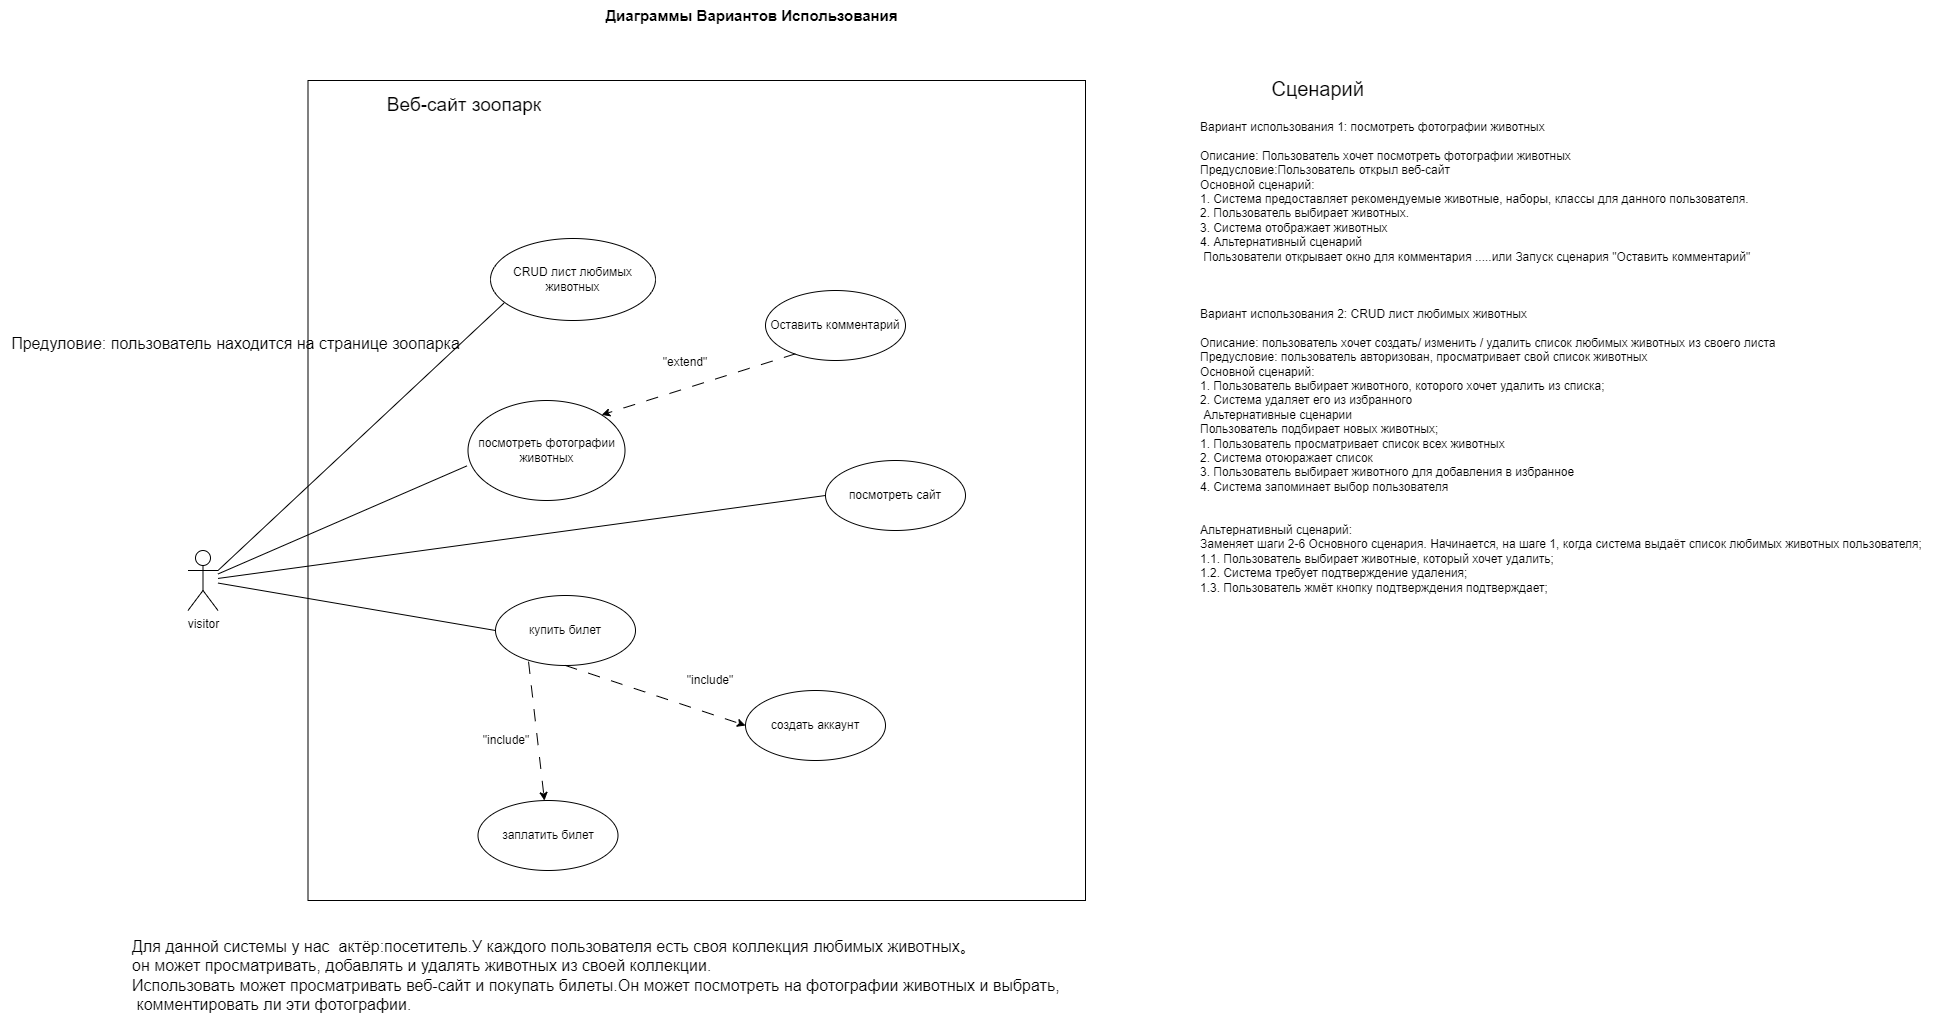

The diagram above was exported from draw.io. Its source (the exported page's mxGraphModel, read from the mxfile embedded in the PNG):
<mxGraphModel dx="1150" dy="2635" grid="0" gridSize="10" guides="1" tooltips="1" connect="1" arrows="1" fold="1" page="0" pageScale="1" pageWidth="1200" pageHeight="1600" math="0" shadow="0">
  <root>
    <mxCell id="0" />
    <mxCell id="1" parent="0" />
    <mxCell id="VzkF934Qq0V_gRjJfvAD-1" value="" style="html=1;whiteSpace=wrap;" vertex="1" parent="1">
      <mxGeometry x="1382.5" y="-1290" width="777.5" height="820" as="geometry" />
    </mxCell>
    <mxCell id="VzkF934Qq0V_gRjJfvAD-2" value="visitor" style="shape=umlActor;verticalLabelPosition=bottom;verticalAlign=top;html=1;" vertex="1" parent="1">
      <mxGeometry x="1262.5" y="-820" width="30" height="60" as="geometry" />
    </mxCell>
    <mxCell id="VzkF934Qq0V_gRjJfvAD-3" value="создать аккаунт" style="ellipse;whiteSpace=wrap;html=1;" vertex="1" parent="1">
      <mxGeometry x="1820" y="-680" width="140" height="70" as="geometry" />
    </mxCell>
    <mxCell id="VzkF934Qq0V_gRjJfvAD-4" value="купить билет" style="ellipse;whiteSpace=wrap;html=1;" vertex="1" parent="1">
      <mxGeometry x="1570" y="-775" width="140" height="70" as="geometry" />
    </mxCell>
    <mxCell id="VzkF934Qq0V_gRjJfvAD-5" value="посмотреть сайт" style="ellipse;whiteSpace=wrap;html=1;" vertex="1" parent="1">
      <mxGeometry x="1900" y="-910" width="140" height="70" as="geometry" />
    </mxCell>
    <mxCell id="VzkF934Qq0V_gRjJfvAD-6" value="" style="endArrow=none;html=1;rounded=0;entryX=0;entryY=0.5;entryDx=0;entryDy=0;shadow=0;jumpStyle=none;" edge="1" parent="1" source="VzkF934Qq0V_gRjJfvAD-2" target="VzkF934Qq0V_gRjJfvAD-5">
      <mxGeometry width="50" height="50" relative="1" as="geometry">
        <mxPoint x="1610" y="-750" as="sourcePoint" />
        <mxPoint x="1660" y="-800" as="targetPoint" />
      </mxGeometry>
    </mxCell>
    <mxCell id="VzkF934Qq0V_gRjJfvAD-7" value="" style="endArrow=none;html=1;rounded=0;entryX=0;entryY=0.5;entryDx=0;entryDy=0;shadow=0;jumpStyle=none;" edge="1" parent="1" source="VzkF934Qq0V_gRjJfvAD-2" target="VzkF934Qq0V_gRjJfvAD-4">
      <mxGeometry width="50" height="50" relative="1" as="geometry">
        <mxPoint x="1710" y="-720" as="sourcePoint" />
        <mxPoint x="1760" y="-770" as="targetPoint" />
      </mxGeometry>
    </mxCell>
    <mxCell id="VzkF934Qq0V_gRjJfvAD-8" value="" style="endArrow=classic;html=1;rounded=0;entryX=0;entryY=0.5;entryDx=0;entryDy=0;exitX=0.5;exitY=1;exitDx=0;exitDy=0;dashed=1;dashPattern=12 12;shadow=0;jumpStyle=none;" edge="1" parent="1" source="VzkF934Qq0V_gRjJfvAD-4" target="VzkF934Qq0V_gRjJfvAD-3">
      <mxGeometry width="50" height="50" relative="1" as="geometry">
        <mxPoint x="1730" y="-590" as="sourcePoint" />
        <mxPoint x="1780" y="-640" as="targetPoint" />
      </mxGeometry>
    </mxCell>
    <mxCell id="VzkF934Qq0V_gRjJfvAD-9" value="&quot;include&quot;" style="text;html=1;strokeColor=none;fillColor=none;align=center;verticalAlign=middle;whiteSpace=wrap;rounded=0;" vertex="1" parent="1">
      <mxGeometry x="1755" y="-705" width="60" height="30" as="geometry" />
    </mxCell>
    <mxCell id="VzkF934Qq0V_gRjJfvAD-10" value="посмотреть фотографии животных" style="ellipse;whiteSpace=wrap;html=1;" vertex="1" parent="1">
      <mxGeometry x="1542.5" y="-970" width="157" height="100" as="geometry" />
    </mxCell>
    <mxCell id="VzkF934Qq0V_gRjJfvAD-11" value="" style="endArrow=none;html=1;rounded=0;entryX=-0.007;entryY=0.654;entryDx=0;entryDy=0;entryPerimeter=0;shadow=0;jumpStyle=none;" edge="1" parent="1" source="VzkF934Qq0V_gRjJfvAD-2" target="VzkF934Qq0V_gRjJfvAD-10">
      <mxGeometry width="50" height="50" relative="1" as="geometry">
        <mxPoint x="1430" y="-850" as="sourcePoint" />
        <mxPoint x="1480" y="-900" as="targetPoint" />
      </mxGeometry>
    </mxCell>
    <mxCell id="VzkF934Qq0V_gRjJfvAD-12" value="Оставить комментарий" style="ellipse;whiteSpace=wrap;html=1;" vertex="1" parent="1">
      <mxGeometry x="1840" y="-1080" width="140" height="70" as="geometry" />
    </mxCell>
    <mxCell id="VzkF934Qq0V_gRjJfvAD-13" value="" style="endArrow=classic;html=1;rounded=0;exitX=0.213;exitY=0.905;exitDx=0;exitDy=0;dashed=1;dashPattern=12 12;entryX=1;entryY=0;entryDx=0;entryDy=0;exitPerimeter=0;shadow=0;jumpStyle=none;" edge="1" parent="1" source="VzkF934Qq0V_gRjJfvAD-12" target="VzkF934Qq0V_gRjJfvAD-10">
      <mxGeometry width="50" height="50" relative="1" as="geometry">
        <mxPoint x="1544" y="-1065" as="sourcePoint" />
        <mxPoint x="1745" y="-1020" as="targetPoint" />
      </mxGeometry>
    </mxCell>
    <mxCell id="VzkF934Qq0V_gRjJfvAD-14" value="&quot;extend&quot;" style="text;html=1;strokeColor=none;fillColor=none;align=center;verticalAlign=middle;whiteSpace=wrap;rounded=0;" vertex="1" parent="1">
      <mxGeometry x="1730" y="-1023" width="60" height="30" as="geometry" />
    </mxCell>
    <mxCell id="VzkF934Qq0V_gRjJfvAD-15" value="CRUD лист любимых животных" style="ellipse;whiteSpace=wrap;html=1;" vertex="1" parent="1">
      <mxGeometry x="1565" y="-1132" width="165" height="82" as="geometry" />
    </mxCell>
    <mxCell id="VzkF934Qq0V_gRjJfvAD-16" value="заплатить билет" style="ellipse;whiteSpace=wrap;html=1;" vertex="1" parent="1">
      <mxGeometry x="1552.5" y="-570" width="140" height="70" as="geometry" />
    </mxCell>
    <mxCell id="VzkF934Qq0V_gRjJfvAD-17" value="" style="endArrow=none;html=1;rounded=0;entryX=0.081;entryY=0.789;entryDx=0;entryDy=0;entryPerimeter=0;exitX=1;exitY=0.3333333333333333;exitDx=0;exitDy=0;exitPerimeter=0;shadow=0;jumpStyle=none;" edge="1" parent="1" source="VzkF934Qq0V_gRjJfvAD-2" target="VzkF934Qq0V_gRjJfvAD-15">
      <mxGeometry width="50" height="50" relative="1" as="geometry">
        <mxPoint x="1360" y="-810" as="sourcePoint" />
        <mxPoint x="1660" y="-840" as="targetPoint" />
      </mxGeometry>
    </mxCell>
    <mxCell id="VzkF934Qq0V_gRjJfvAD-18" value="" style="endArrow=classic;html=1;rounded=0;exitX=0.236;exitY=0.945;exitDx=0;exitDy=0;dashed=1;dashPattern=12 12;exitPerimeter=0;shadow=0;jumpStyle=none;" edge="1" parent="1" source="VzkF934Qq0V_gRjJfvAD-4" target="VzkF934Qq0V_gRjJfvAD-16">
      <mxGeometry width="50" height="50" relative="1" as="geometry">
        <mxPoint x="1650" y="-695" as="sourcePoint" />
        <mxPoint x="1830" y="-635" as="targetPoint" />
      </mxGeometry>
    </mxCell>
    <mxCell id="VzkF934Qq0V_gRjJfvAD-19" value="&quot;include&quot;" style="text;html=1;strokeColor=none;fillColor=none;align=center;verticalAlign=middle;whiteSpace=wrap;rounded=0;" vertex="1" parent="1">
      <mxGeometry x="1551" y="-645" width="60" height="30" as="geometry" />
    </mxCell>
    <mxCell id="VzkF934Qq0V_gRjJfvAD-20" value="Веб-сайт зоопарк" style="text;html=1;strokeColor=none;fillColor=none;align=center;verticalAlign=middle;whiteSpace=wrap;rounded=0;fontSize=19;" vertex="1" parent="1">
      <mxGeometry x="1377.5" y="-1280" width="322" height="30" as="geometry" />
    </mxCell>
    <mxCell id="VzkF934Qq0V_gRjJfvAD-21" value="Вариант использования 1:&amp;nbsp;посмотреть фотографии животных&amp;nbsp;&lt;br&gt;&lt;br&gt;Описание: Пользователь хочет&amp;nbsp;посмотреть фотографии животных&lt;br&gt;Предусловие:Пользователь открыл веб-сайт&lt;br&gt;Основной сценарий:&lt;br&gt;1. Система предоставляет рекомендуемые животные, наборы, классы для данного пользователя.&lt;br&gt;2. Пользователь выбирает животных.&amp;nbsp;&amp;nbsp;&lt;br&gt;3. Система отображает животных&lt;br&gt;4. Альтернативный сценарий &lt;br&gt;&amp;nbsp;Пользователи открывает окно для комментария .....или Запуск сценария &quot;Оставить комментарий&quot;&lt;br&gt;&lt;br&gt;&lt;br&gt;&lt;br&gt;Вариант использования 2: CRUD лист любимых животных&amp;nbsp;&lt;br&gt;&lt;br&gt;Описание: пользователь хочет создать/ изменить / удалить список любимых животных из своего листа&amp;nbsp;&lt;br&gt;Предусловие: пользователь авторизован, просматривает свой список животных&lt;br&gt;&lt;div&gt;Основной сценарий:&lt;/div&gt;&lt;div&gt;1.&amp;nbsp;&lt;span style=&quot;background-color: initial;&quot;&gt;Пользователь выбирает животного, которого хочет удалить из списка;&lt;/span&gt;&lt;/div&gt;&lt;div&gt;2. Система удаляет его из избранного&lt;/div&gt;&lt;div&gt;&amp;nbsp;Альтернативные сценарии&lt;br&gt;Пользователь подбирает новых животных;&lt;/div&gt;&lt;div&gt;1. Пользователь просматривает список всех животных &lt;br&gt;2. Система отоюражает список&lt;/div&gt;&lt;div&gt;3. Пользователь выбирает животного для добавления в избранное &lt;br&gt;4. Система запоминает выбор пользователя&lt;/div&gt;&lt;div&gt;&lt;br&gt;&lt;/div&gt;&lt;div&gt;&lt;br&gt;&lt;/div&gt;&lt;div&gt;Альтернативный сценарий:&lt;/div&gt;&lt;div&gt;Заменяет шаги 2-6 Основного сценария. Начинается, на шаге 1, когда система выдаёт список любимых животных пользователя;&lt;/div&gt;&lt;div&gt;1.1. Пользователь выбирает животные, который хочет удалить;&lt;/div&gt;&lt;div&gt;1.2. Система требует подтверждение удаления;&lt;/div&gt;&lt;div&gt;1.3. Пользователь жмёт кнопку подтверждения подтверждает;&lt;/div&gt;" style="text;strokeColor=none;fillColor=none;spacing=5;spacingTop=-20;overflow=hidden;rounded=0;verticalAlign=top;whiteSpace=wrap;html=1;" vertex="1" parent="1">
      <mxGeometry x="2270" y="-1240" width="740" height="500" as="geometry" />
    </mxCell>
    <mxCell id="VzkF934Qq0V_gRjJfvAD-22" value="&lt;b&gt;&lt;font style=&quot;font-size: 15px;&quot;&gt;Диаграммы Вариантов Использования&lt;/font&gt;&lt;/b&gt;" style="text;html=1;strokeColor=none;fillColor=none;align=center;verticalAlign=middle;whiteSpace=wrap;rounded=0;" vertex="1" parent="1">
      <mxGeometry x="1663" y="-1370" width="327" height="30" as="geometry" />
    </mxCell>
    <mxCell id="VzkF934Qq0V_gRjJfvAD-25" value="Для данной системы у нас&amp;nbsp; актёр:посетитель.У каждого пользователя есть своя коллекция любимых животных。&lt;br&gt;он может просматривать, добавлять и удалять животных из своей коллекции.&lt;br&gt;Использовать может просматривать веб-сайт и покупать билеты.Он может посмотреть на фотографии животных и выбрать,&lt;br&gt;&amp;nbsp;комментировать ли эти фотографии." style="text;html=1;align=left;verticalAlign=middle;resizable=0;points=[];autosize=1;strokeColor=none;fillColor=none;fontSize=16;" vertex="1" parent="1">
      <mxGeometry x="1205" y="-440" width="950" height="90" as="geometry" />
    </mxCell>
    <mxCell id="VzkF934Qq0V_gRjJfvAD-26" value="&lt;span id=&quot;docs-internal-guid-64abe045-7fff-2651-8961-1e99904b20dc&quot;&gt;&lt;/span&gt;&lt;span id=&quot;docs-internal-guid-64abe045-7fff-2651-8961-1e99904b20dc&quot;&gt;&lt;/span&gt;&lt;span id=&quot;docs-internal-guid-64abe045-7fff-2651-8961-1e99904b20dc&quot;&gt;&lt;/span&gt;&lt;span id=&quot;docs-internal-guid-64abe045-7fff-2651-8961-1e99904b20dc&quot;&gt;&lt;/span&gt;" style="text;html=1;align=center;verticalAlign=middle;resizable=0;points=[];autosize=1;strokeColor=none;fillColor=none;fontSize=16;" vertex="1" parent="1">
      <mxGeometry x="2290" y="-1302" width="20" height="10" as="geometry" />
    </mxCell>
    <mxCell id="VzkF934Qq0V_gRjJfvAD-27" value="&lt;font style=&quot;font-size: 20px;&quot;&gt;Сценарий&amp;nbsp;&lt;/font&gt;" style="text;html=1;align=center;verticalAlign=middle;resizable=0;points=[];autosize=1;strokeColor=none;fillColor=none;fontSize=16;" vertex="1" parent="1">
      <mxGeometry x="2335" y="-1302" width="120" height="40" as="geometry" />
    </mxCell>
    <mxCell id="VzkF934Qq0V_gRjJfvAD-29" value="Предуловие: пользователь находится на странице зоопарка" style="text;html=1;align=center;verticalAlign=middle;resizable=0;points=[];autosize=1;strokeColor=none;fillColor=none;fontSize=16;" vertex="1" parent="1">
      <mxGeometry x="1075" y="-1042" width="470" height="30" as="geometry" />
    </mxCell>
  </root>
</mxGraphModel>